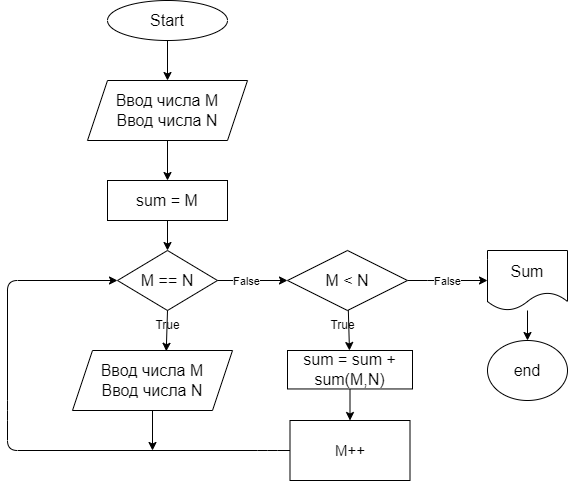

The diagram above was exported from draw.io. Its source (the exported page's mxGraphModel, read from the mxfile embedded in the PNG):
<mxGraphModel dx="732" dy="568" grid="1" gridSize="10" guides="1" tooltips="1" connect="1" arrows="1" fold="1" page="1" pageScale="1" pageWidth="850" pageHeight="1100" math="0" shadow="0">
  <root>
    <mxCell id="0" />
    <mxCell id="1" parent="0" />
    <mxCell id="4" value="" style="edgeStyle=none;html=1;fontSize=16;" parent="1" source="2" target="3" edge="1">
      <mxGeometry relative="1" as="geometry" />
    </mxCell>
    <mxCell id="2" value="Start" style="ellipse;whiteSpace=wrap;html=1;fontSize=16;" parent="1" vertex="1">
      <mxGeometry x="300" y="30" width="120" height="40" as="geometry" />
    </mxCell>
    <mxCell id="51" value="" style="edgeStyle=none;html=1;entryX=0.5;entryY=0;entryDx=0;entryDy=0;" parent="1" source="3" edge="1" target="95">
      <mxGeometry relative="1" as="geometry">
        <mxPoint x="360" y="190" as="targetPoint" />
      </mxGeometry>
    </mxCell>
    <mxCell id="3" value="Ввод числа M&lt;br&gt;Ввод числа N" style="shape=parallelogram;perimeter=parallelogramPerimeter;whiteSpace=wrap;html=1;fixedSize=1;fontSize=16;" parent="1" vertex="1">
      <mxGeometry x="280" y="110" width="160" height="60" as="geometry" />
    </mxCell>
    <mxCell id="35" value="M == N" style="rhombus;whiteSpace=wrap;html=1;fontSize=16;" parent="1" vertex="1">
      <mxGeometry x="310" y="280" width="100" height="60" as="geometry" />
    </mxCell>
    <mxCell id="47" value="" style="edgeStyle=none;html=1;exitX=1;exitY=0.5;exitDx=0;exitDy=0;" parent="1" source="35" edge="1">
      <mxGeometry relative="1" as="geometry">
        <mxPoint x="410" y="335" as="sourcePoint" />
        <mxPoint x="480" y="310" as="targetPoint" />
        <Array as="points">
          <mxPoint x="480" y="310" />
        </Array>
      </mxGeometry>
    </mxCell>
    <mxCell id="62" value="False" style="edgeLabel;html=1;align=center;verticalAlign=middle;resizable=0;points=[];" parent="47" vertex="1" connectable="0">
      <mxGeometry x="-0.2" relative="1" as="geometry">
        <mxPoint as="offset" />
      </mxGeometry>
    </mxCell>
    <mxCell id="65" value="" style="edgeStyle=none;html=1;entryX=0;entryY=0.5;entryDx=0;entryDy=0;exitX=0.5;exitY=1;exitDx=0;exitDy=0;startArrow=none;" parent="1" source="75" target="35" edge="1">
      <mxGeometry relative="1" as="geometry">
        <mxPoint x="220" y="680" as="targetPoint" />
        <Array as="points">
          <mxPoint x="550" y="480" />
          <mxPoint x="460" y="480" />
          <mxPoint x="200" y="480" />
          <mxPoint x="200" y="440" />
          <mxPoint x="200" y="310" />
        </Array>
        <mxPoint x="300" y="680" as="sourcePoint" />
      </mxGeometry>
    </mxCell>
    <mxCell id="63" value="True" style="text;html=1;align=center;verticalAlign=middle;resizable=0;points=[];autosize=1;strokeColor=none;fillColor=none;" parent="1" vertex="1">
      <mxGeometry x="335" y="340" width="50" height="30" as="geometry" />
    </mxCell>
    <mxCell id="75" value="&lt;span style=&quot;font-size: 15px;&quot;&gt;M++&lt;/span&gt;" style="rounded=0;whiteSpace=wrap;html=1;" parent="1" vertex="1">
      <mxGeometry x="482.5" y="450" width="120" height="60" as="geometry" />
    </mxCell>
    <mxCell id="87" value="&lt;font style=&quot;font-size: 16px;&quot;&gt;end&lt;/font&gt;" style="ellipse;whiteSpace=wrap;html=1;" parent="1" vertex="1">
      <mxGeometry x="680" y="370" width="80" height="60" as="geometry" />
    </mxCell>
    <mxCell id="92" value="" style="edgeStyle=none;html=1;fontSize=16;" parent="1" source="90" edge="1">
      <mxGeometry relative="1" as="geometry">
        <mxPoint x="350" y="440" as="targetPoint" />
      </mxGeometry>
    </mxCell>
    <mxCell id="99" value="" style="edgeStyle=none;html=1;fontSize=16;" edge="1" parent="1" source="90">
      <mxGeometry relative="1" as="geometry">
        <mxPoint x="345" y="480" as="targetPoint" />
      </mxGeometry>
    </mxCell>
    <mxCell id="90" value="Ввод числа M&lt;br&gt;Ввод числа N" style="shape=parallelogram;perimeter=parallelogramPerimeter;whiteSpace=wrap;html=1;fixedSize=1;fontSize=16;" parent="1" vertex="1">
      <mxGeometry x="265" y="380" width="160" height="60" as="geometry" />
    </mxCell>
    <mxCell id="93" value="" style="endArrow=classic;html=1;fontSize=16;exitX=0.5;exitY=1;exitDx=0;exitDy=0;entryX=0.586;entryY=0.013;entryDx=0;entryDy=0;entryPerimeter=0;" parent="1" source="35" target="90" edge="1">
      <mxGeometry width="50" height="50" relative="1" as="geometry">
        <mxPoint x="480" y="320" as="sourcePoint" />
        <mxPoint x="530" y="270" as="targetPoint" />
      </mxGeometry>
    </mxCell>
    <mxCell id="96" value="" style="edgeStyle=none;html=1;fontSize=16;entryX=0.5;entryY=0;entryDx=0;entryDy=0;" edge="1" parent="1" source="95" target="35">
      <mxGeometry relative="1" as="geometry" />
    </mxCell>
    <mxCell id="95" value="sum = M" style="rounded=0;whiteSpace=wrap;html=1;fontSize=16;" vertex="1" parent="1">
      <mxGeometry x="300" y="210" width="120" height="40" as="geometry" />
    </mxCell>
    <mxCell id="102" value="" style="edgeStyle=none;html=1;fontSize=16;" edge="1" parent="1" source="101" target="75">
      <mxGeometry relative="1" as="geometry" />
    </mxCell>
    <mxCell id="101" value="sum = sum + sum(M,N)" style="rounded=0;whiteSpace=wrap;html=1;fontSize=16;" vertex="1" parent="1">
      <mxGeometry x="480" y="380" width="125" height="38.46" as="geometry" />
    </mxCell>
    <mxCell id="104" value="" style="edgeStyle=none;html=1;fontSize=16;" edge="1" parent="1" source="103" target="101">
      <mxGeometry relative="1" as="geometry" />
    </mxCell>
    <mxCell id="106" value="" style="edgeStyle=none;html=1;fontSize=16;" edge="1" parent="1" source="103" target="105">
      <mxGeometry relative="1" as="geometry">
        <Array as="points">
          <mxPoint x="630" y="310" />
        </Array>
      </mxGeometry>
    </mxCell>
    <mxCell id="103" value="M &amp;lt; N" style="rhombus;whiteSpace=wrap;html=1;fontSize=16;" vertex="1" parent="1">
      <mxGeometry x="480" y="280" width="120" height="60" as="geometry" />
    </mxCell>
    <mxCell id="109" value="" style="edgeStyle=none;html=1;fontSize=16;" edge="1" parent="1" source="105" target="87">
      <mxGeometry relative="1" as="geometry" />
    </mxCell>
    <mxCell id="105" value="Sum" style="shape=document;whiteSpace=wrap;html=1;boundedLbl=1;fontSize=16;" vertex="1" parent="1">
      <mxGeometry x="680" y="280" width="80" height="60" as="geometry" />
    </mxCell>
    <mxCell id="107" value="True" style="text;html=1;align=center;verticalAlign=middle;resizable=0;points=[];autosize=1;strokeColor=none;fillColor=none;" vertex="1" parent="1">
      <mxGeometry x="510" y="340" width="50" height="30" as="geometry" />
    </mxCell>
    <mxCell id="108" value="False" style="edgeLabel;html=1;align=center;verticalAlign=middle;resizable=0;points=[];" vertex="1" connectable="0" parent="1">
      <mxGeometry x="602.5" y="300" as="geometry">
        <mxPoint x="37" y="10" as="offset" />
      </mxGeometry>
    </mxCell>
  </root>
</mxGraphModel>